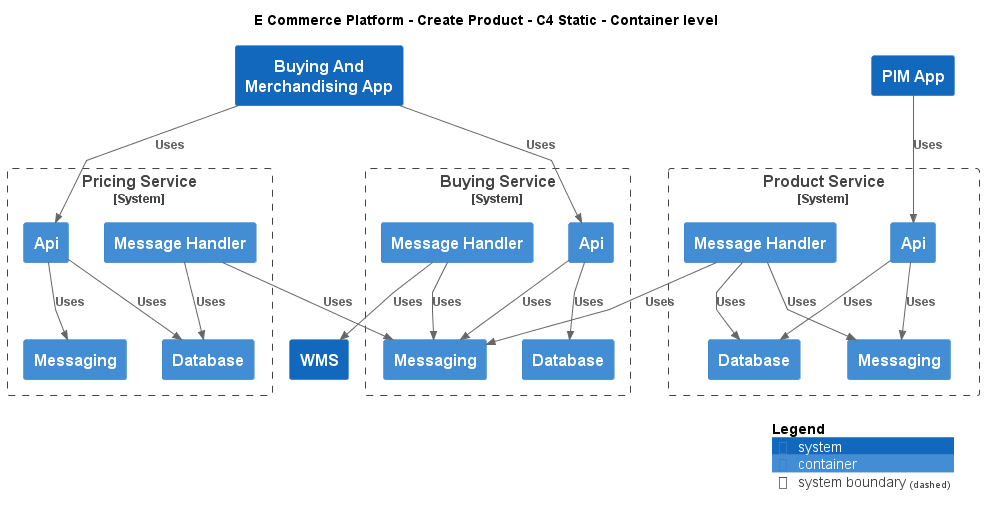

The diagram above was rendered by PlantUML. Its source (embedded in the PNG):
@startuml
!include ..\..\.c4s\C4_Container.puml

AddElementTag("c4interflow:lifecycle:new", $bgColor=green, $fontColor=#ffffff, $borderColor=green, $shadowing="False")
AddElementTag("c4interflow:lifecycle:changed", $bgColor=orange, $fontColor=#ffffff, $borderColor=orange, $shadowing="False")
AddElementTag("c4interflow:lifecycle:removed", $bgColor=red, $fontColor=#ffffff, $borderColor=red, $shadowing="False")

AddRelTag("c4interflow:lifecycle:new", $textColor=green, $lineColor=green)
AddRelTag("c4interflow:lifecycle:changed", $textColor=orange, $lineColor=orange)
AddRelTag("c4interflow:lifecycle:removed", $textColor=red, $lineColor=red)

SHOW_PERSON_PORTRAIT()
LAYOUT_TOP_DOWN()

skinparam linetype polyline

title E Commerce Platform - Create Product - C4 Static - Container level

System(ECommercePlatform.CreateProduct.BuyingAndMerchandising.SoftwareSystems.BuyingAndMerchandisingApp, "Buying And Merchandising App", "")

System_Boundary(ECommercePlatform.CreateProduct.BuyingAndMerchandising.SoftwareSystems.BuyingService, "Buying Service") {
    Container(ECommercePlatform.CreateProduct.BuyingAndMerchandising.SoftwareSystems.BuyingService.Containers.Api, "Api", "", "")
    Container(ECommercePlatform.CreateProduct.BuyingAndMerchandising.SoftwareSystems.BuyingService.Containers.Database, "Database", "", "")
    Container(ECommercePlatform.CreateProduct.BuyingAndMerchandising.SoftwareSystems.BuyingService.Containers.Messaging, "Messaging", "", "")
    Container(ECommercePlatform.CreateProduct.BuyingAndMerchandising.SoftwareSystems.BuyingService.Containers.MessageHandler, "Message Handler", "", "")
}

System_Boundary(ECommercePlatform.CreateProduct.PriceManagement.SoftwareSystems.PricingService, "Pricing Service") {
    Container(ECommercePlatform.CreateProduct.PriceManagement.SoftwareSystems.PricingService.Containers.Api, "Api", "", "")
    Container(ECommercePlatform.CreateProduct.PriceManagement.SoftwareSystems.PricingService.Containers.Database, "Database", "", "")
    Container(ECommercePlatform.CreateProduct.PriceManagement.SoftwareSystems.PricingService.Containers.Messaging, "Messaging", "", "")
    Container(ECommercePlatform.CreateProduct.PriceManagement.SoftwareSystems.PricingService.Containers.MessageHandler, "Message Handler", "", "")
}
System(ECommercePlatform.CreateProduct.ProductInformationManagement.SoftwareSystems.PIMApp, "PIM App", "")

System_Boundary(ECommercePlatform.CreateProduct.ProductInformationManagement.SoftwareSystems.ProductService, "Product Service") {
    Container(ECommercePlatform.CreateProduct.ProductInformationManagement.SoftwareSystems.ProductService.Containers.Api, "Api", "", "")
    Container(ECommercePlatform.CreateProduct.ProductInformationManagement.SoftwareSystems.ProductService.Containers.Database, "Database", "", "")
    Container(ECommercePlatform.CreateProduct.ProductInformationManagement.SoftwareSystems.ProductService.Containers.Messaging, "Messaging", "", "")
    Container(ECommercePlatform.CreateProduct.ProductInformationManagement.SoftwareSystems.ProductService.Containers.MessageHandler, "Message Handler", "", "")
}
System(ECommercePlatform.Deliver.Fulfilment.SoftwareSystems.WMS, "WMS", "")

Rel(ECommercePlatform.CreateProduct.BuyingAndMerchandising.SoftwareSystems.BuyingAndMerchandisingApp, ECommercePlatform.CreateProduct.BuyingAndMerchandising.SoftwareSystems.BuyingService.Containers.Api, "Uses")
Rel(ECommercePlatform.CreateProduct.BuyingAndMerchandising.SoftwareSystems.BuyingService.Containers.Api, ECommercePlatform.CreateProduct.BuyingAndMerchandising.SoftwareSystems.BuyingService.Containers.Database, "Uses")
Rel(ECommercePlatform.CreateProduct.BuyingAndMerchandising.SoftwareSystems.BuyingService.Containers.Api, ECommercePlatform.CreateProduct.BuyingAndMerchandising.SoftwareSystems.BuyingService.Containers.Messaging, "Uses")
Rel(ECommercePlatform.CreateProduct.BuyingAndMerchandising.SoftwareSystems.BuyingAndMerchandisingApp, ECommercePlatform.CreateProduct.PriceManagement.SoftwareSystems.PricingService.Containers.Api, "Uses")
Rel(ECommercePlatform.CreateProduct.PriceManagement.SoftwareSystems.PricingService.Containers.Api, ECommercePlatform.CreateProduct.PriceManagement.SoftwareSystems.PricingService.Containers.Database, "Uses")
Rel(ECommercePlatform.CreateProduct.PriceManagement.SoftwareSystems.PricingService.Containers.Api, ECommercePlatform.CreateProduct.PriceManagement.SoftwareSystems.PricingService.Containers.Messaging, "Uses")
Rel(ECommercePlatform.CreateProduct.ProductInformationManagement.SoftwareSystems.PIMApp, ECommercePlatform.CreateProduct.ProductInformationManagement.SoftwareSystems.ProductService.Containers.Api, "Uses")
Rel(ECommercePlatform.CreateProduct.ProductInformationManagement.SoftwareSystems.ProductService.Containers.Api, ECommercePlatform.CreateProduct.ProductInformationManagement.SoftwareSystems.ProductService.Containers.Database, "Uses")
Rel(ECommercePlatform.CreateProduct.ProductInformationManagement.SoftwareSystems.ProductService.Containers.Api, ECommercePlatform.CreateProduct.ProductInformationManagement.SoftwareSystems.ProductService.Containers.Messaging, "Uses")
Rel(ECommercePlatform.CreateProduct.BuyingAndMerchandising.SoftwareSystems.BuyingService.Containers.MessageHandler, ECommercePlatform.CreateProduct.BuyingAndMerchandising.SoftwareSystems.BuyingService.Containers.Messaging, "Uses")
Rel(ECommercePlatform.CreateProduct.BuyingAndMerchandising.SoftwareSystems.BuyingService.Containers.MessageHandler, ECommercePlatform.Deliver.Fulfilment.SoftwareSystems.WMS, "Uses")
Rel(ECommercePlatform.CreateProduct.ProductInformationManagement.SoftwareSystems.ProductService.Containers.MessageHandler, ECommercePlatform.CreateProduct.BuyingAndMerchandising.SoftwareSystems.BuyingService.Containers.Messaging, "Uses")
Rel(ECommercePlatform.CreateProduct.ProductInformationManagement.SoftwareSystems.ProductService.Containers.MessageHandler, ECommercePlatform.CreateProduct.ProductInformationManagement.SoftwareSystems.ProductService.Containers.Database, "Uses")
Rel(ECommercePlatform.CreateProduct.ProductInformationManagement.SoftwareSystems.ProductService.Containers.MessageHandler, ECommercePlatform.CreateProduct.ProductInformationManagement.SoftwareSystems.ProductService.Containers.Messaging, "Uses")
Rel(ECommercePlatform.CreateProduct.PriceManagement.SoftwareSystems.PricingService.Containers.MessageHandler, ECommercePlatform.CreateProduct.BuyingAndMerchandising.SoftwareSystems.BuyingService.Containers.Messaging, "Uses")
Rel(ECommercePlatform.CreateProduct.PriceManagement.SoftwareSystems.PricingService.Containers.MessageHandler, ECommercePlatform.CreateProduct.PriceManagement.SoftwareSystems.PricingService.Containers.Database, "Uses")


SHOW_LEGEND()
@enduml